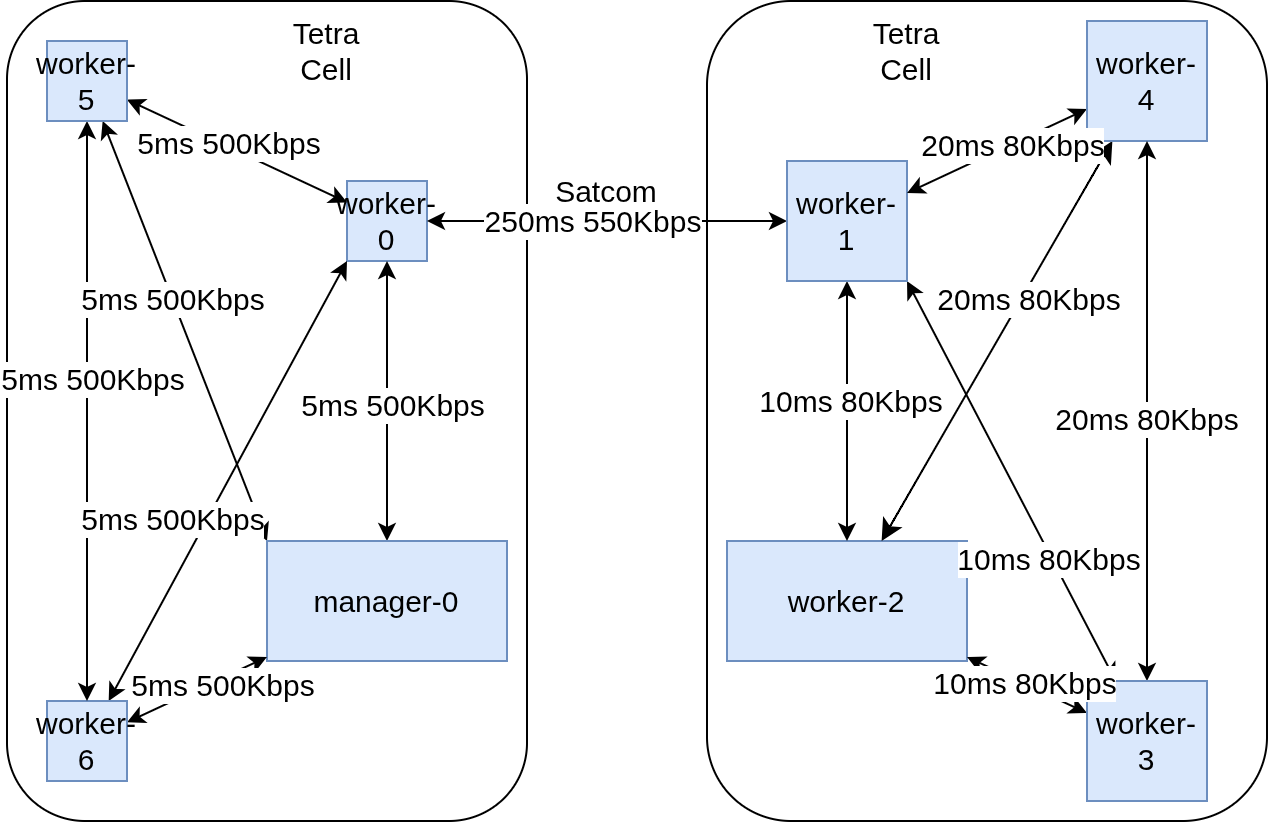

The diagram above was exported from draw.io. Its source (the exported page's mxGraphModel, read from the mxfile embedded in the PNG):
<mxGraphModel dx="1678" dy="1275" grid="1" gridSize="10" guides="1" tooltips="1" connect="1" arrows="1" fold="1" page="1" pageScale="1" pageWidth="850" pageHeight="1100" math="0" shadow="0">
  <root>
    <mxCell id="0" />
    <mxCell id="1" parent="0" />
    <mxCell id="2" parent="1" style="rounded=1;whiteSpace=wrap;html=1;fontSize=15;" value="" vertex="1">
      <mxGeometry height="410" width="280" x="410" y="260" as="geometry" />
    </mxCell>
    <mxCell id="3" parent="1" style="rounded=1;whiteSpace=wrap;html=1;fontSize=15;" value="" vertex="1">
      <mxGeometry height="410" width="260" x="60" y="260" as="geometry" />
    </mxCell>
    <mxCell id="4" parent="1" style="rounded=0;whiteSpace=wrap;html=1;fillColor=#dae8fc;strokeColor=#6c8ebf;fontSize=15;" value="worker-0" vertex="1">
      <mxGeometry height="40" width="40" x="230" y="350" as="geometry" />
    </mxCell>
    <mxCell id="5" edge="1" parent="1" source="7" style="edgeStyle=orthogonalEdgeStyle;rounded=0;orthogonalLoop=1;jettySize=auto;html=1;startArrow=classic;startFill=1;fontSize=15;" target="4">
      <mxGeometry relative="1" as="geometry" />
    </mxCell>
    <mxCell id="6" edge="1" parent="1" source="7" style="rounded=0;orthogonalLoop=1;jettySize=auto;html=1;exitX=0;exitY=0;exitDx=0;exitDy=0;startArrow=classic;startFill=1;fontSize=15;" target="25">
      <mxGeometry relative="1" as="geometry" />
    </mxCell>
    <mxCell id="7" parent="1" style="rounded=0;whiteSpace=wrap;html=1;fillColor=#dae8fc;strokeColor=#6c8ebf;fontSize=15;" value="manager-0" vertex="1">
      <mxGeometry height="60" width="120" x="190" y="530" as="geometry" />
    </mxCell>
    <mxCell id="8" parent="1" style="rounded=0;whiteSpace=wrap;html=1;fillColor=#dae8fc;strokeColor=#6c8ebf;fontSize=15;" value="worker-2" vertex="1">
      <mxGeometry height="60" width="120" x="420" y="530" as="geometry" />
    </mxCell>
    <mxCell id="9" edge="1" parent="1" source="13" style="edgeStyle=orthogonalEdgeStyle;rounded=0;orthogonalLoop=1;jettySize=auto;html=1;startArrow=classic;startFill=1;strokeColor=light-dark(#000000,#000000);fontSize=15;" target="4">
      <mxGeometry relative="1" as="geometry" />
    </mxCell>
    <mxCell id="10" connectable="0" parent="9" style="edgeLabel;html=1;align=center;verticalAlign=middle;resizable=0;points=[];fontSize=15;" value="250ms 550Kbps" vertex="1">
      <mxGeometry relative="1" x="0.0729" y="-1" as="geometry">
        <mxPoint x="-1" as="offset" />
      </mxGeometry>
    </mxCell>
    <mxCell id="11" edge="1" parent="1" source="13" style="edgeStyle=orthogonalEdgeStyle;rounded=0;orthogonalLoop=1;jettySize=auto;html=1;startArrow=classic;startFill=1;fontSize=15;" target="8">
      <mxGeometry relative="1" as="geometry" />
    </mxCell>
    <mxCell id="12" edge="1" parent="1" source="13" style="rounded=0;orthogonalLoop=1;jettySize=auto;html=1;startArrow=classic;startFill=1;exitX=1;exitY=1;exitDx=0;exitDy=0;fontSize=15;" target="19">
      <mxGeometry relative="1" as="geometry" />
    </mxCell>
    <mxCell id="13" parent="1" style="rounded=0;whiteSpace=wrap;html=1;fillColor=#dae8fc;strokeColor=#6c8ebf;fontSize=15;" value="worker-1" vertex="1">
      <mxGeometry height="60" width="60" x="450" y="340" as="geometry" />
    </mxCell>
    <mxCell id="14" edge="1" parent="1" source="16" style="rounded=0;orthogonalLoop=1;jettySize=auto;html=1;startArrow=classic;startFill=1;fontSize=15;" target="13">
      <mxGeometry relative="1" as="geometry" />
    </mxCell>
    <mxCell id="15" edge="1" parent="1" source="16" style="edgeStyle=none;curved=1;rounded=0;orthogonalLoop=1;jettySize=auto;html=1;fontSize=15;startSize=8;endSize=8;startArrow=classic;startFill=1;" target="8">
      <mxGeometry relative="1" as="geometry" />
    </mxCell>
    <mxCell id="16" parent="1" style="rounded=0;whiteSpace=wrap;html=1;fillColor=#dae8fc;strokeColor=#6c8ebf;fontSize=15;" value="worker-4" vertex="1">
      <mxGeometry height="60" width="60" x="600" y="270" as="geometry" />
    </mxCell>
    <mxCell id="17" edge="1" parent="1" source="19" style="rounded=0;orthogonalLoop=1;jettySize=auto;html=1;startArrow=classic;startFill=1;fontSize=15;" target="8">
      <mxGeometry relative="1" as="geometry" />
    </mxCell>
    <mxCell id="18" edge="1" parent="1" source="19" style="edgeStyle=orthogonalEdgeStyle;rounded=0;orthogonalLoop=1;jettySize=auto;html=1;startArrow=classic;startFill=1;fontSize=15;" target="16">
      <mxGeometry relative="1" as="geometry" />
    </mxCell>
    <mxCell id="19" parent="1" style="rounded=0;whiteSpace=wrap;html=1;fillColor=#dae8fc;strokeColor=#6c8ebf;fontSize=15;" value="worker-3" vertex="1">
      <mxGeometry height="60" width="60" x="600" y="600" as="geometry" />
    </mxCell>
    <mxCell id="20" edge="1" parent="1" source="22" style="rounded=0;orthogonalLoop=1;jettySize=auto;html=1;startArrow=classic;startFill=1;fontSize=15;" target="7">
      <mxGeometry relative="1" as="geometry" />
    </mxCell>
    <mxCell id="21" edge="1" parent="1" source="22" style="rounded=0;orthogonalLoop=1;jettySize=auto;html=1;startArrow=classic;startFill=1;entryX=0;entryY=1;entryDx=0;entryDy=0;fontSize=15;" target="4">
      <mxGeometry relative="1" as="geometry" />
    </mxCell>
    <mxCell id="22" parent="1" style="rounded=0;whiteSpace=wrap;html=1;fillColor=#dae8fc;strokeColor=#6c8ebf;fontSize=15;" value="worker-6" vertex="1">
      <mxGeometry height="40" width="40" x="80" y="610" as="geometry" />
    </mxCell>
    <mxCell id="23" edge="1" parent="1" source="25" style="rounded=0;orthogonalLoop=1;jettySize=auto;html=1;startArrow=classic;startFill=1;fontSize=15;" target="4">
      <mxGeometry relative="1" as="geometry" />
    </mxCell>
    <mxCell id="24" edge="1" parent="1" source="25" style="edgeStyle=orthogonalEdgeStyle;rounded=0;orthogonalLoop=1;jettySize=auto;html=1;startArrow=classic;startFill=1;fontSize=15;" target="22">
      <mxGeometry relative="1" as="geometry" />
    </mxCell>
    <mxCell id="25" parent="1" style="rounded=0;whiteSpace=wrap;html=1;fillColor=#dae8fc;strokeColor=#6c8ebf;fontSize=15;" value="worker-5" vertex="1">
      <mxGeometry height="40" width="40" x="80" y="280" as="geometry" />
    </mxCell>
    <mxCell id="26" connectable="0" parent="1" style="edgeLabel;html=1;align=center;verticalAlign=middle;resizable=0;points=[];fontSize=15;" value="10ms 80Kbps" vertex="1">
      <mxGeometry x="500" y="470" as="geometry">
        <mxPoint x="-19" y="-11" as="offset" />
      </mxGeometry>
    </mxCell>
    <mxCell id="27" connectable="0" parent="1" style="edgeLabel;html=1;align=center;verticalAlign=middle;resizable=0;points=[];fontSize=15;" value="5ms 5&lt;span style=&quot;background-color: light-dark(#ffffff, var(--ge-dark-color, #121212)); color: light-dark(rgb(0, 0, 0), rgb(255, 255, 255));&quot;&gt;00Kbps&lt;/span&gt;" vertex="1">
      <mxGeometry x="250" y="460" as="geometry">
        <mxPoint x="2" y="1" as="offset" />
      </mxGeometry>
    </mxCell>
    <mxCell id="28" connectable="0" parent="1" style="edgeLabel;html=1;align=center;verticalAlign=middle;resizable=0;points=[];fontSize=15;" value="5ms 500Kbps" vertex="1">
      <mxGeometry x="170" y="330" as="geometry" />
    </mxCell>
    <mxCell id="29" connectable="0" parent="1" style="edgeLabel;html=1;align=center;verticalAlign=middle;resizable=0;points=[];fontSize=15;" value="20ms 80Kbps" vertex="1">
      <mxGeometry x="560" y="330" as="geometry">
        <mxPoint x="2" y="1" as="offset" />
      </mxGeometry>
    </mxCell>
    <mxCell id="30" connectable="0" parent="1" style="edgeLabel;html=1;align=center;verticalAlign=middle;resizable=0;points=[];fontSize=15;" value="20ms 80Kbps" vertex="1">
      <mxGeometry x="620" y="460" as="geometry">
        <mxPoint x="9" y="8" as="offset" />
      </mxGeometry>
    </mxCell>
    <mxCell id="31" connectable="0" parent="1" style="edgeLabel;html=1;align=center;verticalAlign=middle;resizable=0;points=[];fontSize=15;" value="10ms 80Kbps" vertex="1">
      <mxGeometry x="560" y="600" as="geometry">
        <mxPoint x="8" as="offset" />
      </mxGeometry>
    </mxCell>
    <mxCell id="32" connectable="0" parent="1" style="edgeLabel;html=1;align=center;verticalAlign=middle;resizable=0;points=[];fontSize=15;" value="5ms 500Kbps" vertex="1">
      <mxGeometry x="165" y="603" as="geometry">
        <mxPoint x="2" y="-2" as="offset" />
      </mxGeometry>
    </mxCell>
    <mxCell id="33" connectable="0" parent="1" style="edgeLabel;html=1;align=center;verticalAlign=middle;resizable=0;points=[];fontSize=15;" value="20ms 80Kbps" vertex="1">
      <mxGeometry x="650" y="440" as="geometry">
        <mxPoint x="-80" y="-32" as="offset" />
      </mxGeometry>
    </mxCell>
    <mxCell id="34" connectable="0" parent="1" style="edgeLabel;html=1;align=center;verticalAlign=middle;resizable=0;points=[];fontSize=15;" value="10ms 80Kbps" vertex="1">
      <mxGeometry x="660" y="570" as="geometry">
        <mxPoint x="-80" y="-32" as="offset" />
      </mxGeometry>
    </mxCell>
    <mxCell id="35" parent="1" style="text;html=1;whiteSpace=wrap;strokeColor=none;fillColor=none;align=center;verticalAlign=middle;rounded=0;fontSize=15;" value="Tetra Cell" vertex="1">
      <mxGeometry height="30" width="60" x="480" y="270" as="geometry" />
    </mxCell>
    <mxCell id="36" connectable="0" parent="1" style="edgeLabel;html=1;align=center;verticalAlign=middle;resizable=0;points=[];fontSize=15;" value="5ms 500Kbps" vertex="1">
      <mxGeometry x="140" y="520" as="geometry">
        <mxPoint x="2" y="-2" as="offset" />
      </mxGeometry>
    </mxCell>
    <mxCell id="37" connectable="0" parent="1" style="edgeLabel;html=1;align=center;verticalAlign=middle;resizable=0;points=[];fontSize=15;" value="5ms 500Kbps" vertex="1">
      <mxGeometry x="100" y="450" as="geometry">
        <mxPoint x="2" y="-2" as="offset" />
      </mxGeometry>
    </mxCell>
    <mxCell id="38" connectable="0" parent="1" style="edgeLabel;html=1;align=center;verticalAlign=middle;resizable=0;points=[];fontSize=15;" value="5ms 500Kbps" vertex="1">
      <mxGeometry x="140" y="410" as="geometry">
        <mxPoint x="2" y="-2" as="offset" />
      </mxGeometry>
    </mxCell>
    <mxCell id="39" parent="1" style="text;html=1;whiteSpace=wrap;strokeColor=none;fillColor=none;align=center;verticalAlign=middle;rounded=0;fontSize=15;" value="Tetra Cell" vertex="1">
      <mxGeometry height="30" width="60" x="190" y="270" as="geometry" />
    </mxCell>
    <mxCell id="40" parent="1" style="text;html=1;whiteSpace=wrap;strokeColor=none;fillColor=none;align=center;verticalAlign=middle;rounded=0;fontSize=15;" value="Satcom" vertex="1">
      <mxGeometry height="30" width="60" x="330" y="340" as="geometry" />
    </mxCell>
  </root>
</mxGraphModel>